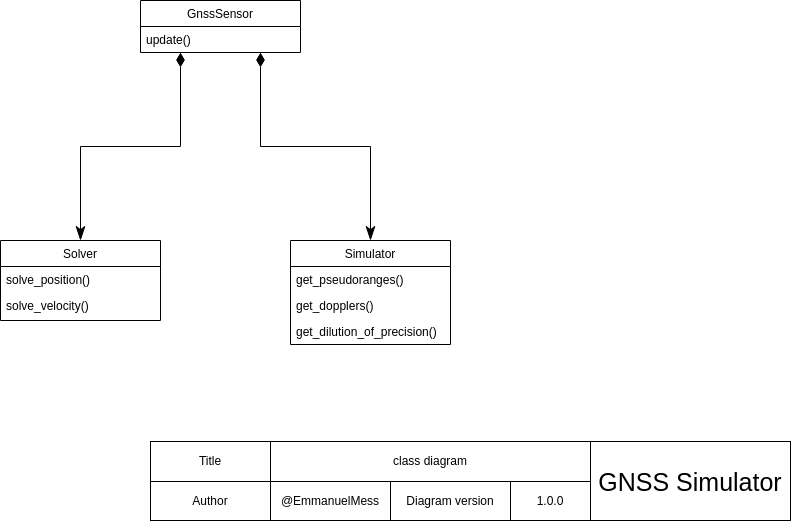

The diagram above was exported from draw.io. Its source (the exported page's mxGraphModel, read from the mxfile embedded in the PNG):
<mxGraphModel dx="1434" dy="870" grid="1" gridSize="10" guides="1" tooltips="1" connect="1" arrows="1" fold="1" page="1" pageScale="1" pageWidth="1169" pageHeight="827" math="0" shadow="0">
  <root>
    <mxCell id="WIyWlLk6GJQsqaUBKTNV-0" />
    <mxCell id="WIyWlLk6GJQsqaUBKTNV-1" parent="WIyWlLk6GJQsqaUBKTNV-0" />
    <mxCell id="-XGP2u-0EIi3l-pmt6pq-0" value="Title" style="rounded=0;whiteSpace=wrap;html=1;" parent="WIyWlLk6GJQsqaUBKTNV-1" vertex="1">
      <mxGeometry x="520" y="641" width="120" height="40" as="geometry" />
    </mxCell>
    <mxCell id="-XGP2u-0EIi3l-pmt6pq-1" value="class diagram" style="rounded=0;whiteSpace=wrap;html=1;" parent="WIyWlLk6GJQsqaUBKTNV-1" vertex="1">
      <mxGeometry x="640.0000000000001" y="641" width="320" height="40" as="geometry" />
    </mxCell>
    <mxCell id="-XGP2u-0EIi3l-pmt6pq-3" value="Author" style="rounded=0;whiteSpace=wrap;html=1;" parent="WIyWlLk6GJQsqaUBKTNV-1" vertex="1">
      <mxGeometry x="520" y="681" width="120" height="39" as="geometry" />
    </mxCell>
    <mxCell id="-XGP2u-0EIi3l-pmt6pq-4" value="@EmmanuelMess" style="rounded=0;whiteSpace=wrap;html=1;" parent="WIyWlLk6GJQsqaUBKTNV-1" vertex="1">
      <mxGeometry x="640" y="681" width="120" height="39" as="geometry" />
    </mxCell>
    <mxCell id="-XGP2u-0EIi3l-pmt6pq-6" value="Diagram version" style="rounded=0;whiteSpace=wrap;html=1;" parent="WIyWlLk6GJQsqaUBKTNV-1" vertex="1">
      <mxGeometry x="760" y="681" width="120" height="39" as="geometry" />
    </mxCell>
    <mxCell id="-XGP2u-0EIi3l-pmt6pq-7" value="&lt;font style=&quot;font-size: 25px;&quot;&gt;GNSS Simulator&lt;/font&gt;" style="rounded=0;whiteSpace=wrap;html=1;" parent="WIyWlLk6GJQsqaUBKTNV-1" vertex="1">
      <mxGeometry x="960" y="641" width="200" height="79" as="geometry" />
    </mxCell>
    <mxCell id="-XGP2u-0EIi3l-pmt6pq-8" value="1.0.0" style="rounded=0;whiteSpace=wrap;html=1;" parent="WIyWlLk6GJQsqaUBKTNV-1" vertex="1">
      <mxGeometry x="880" y="681" width="80" height="39" as="geometry" />
    </mxCell>
    <mxCell id="CMjmf-C1bNGuf1s_lmqw-0" value="Solver" style="swimlane;fontStyle=0;align=center;verticalAlign=top;childLayout=stackLayout;horizontal=1;startSize=26;horizontalStack=0;resizeParent=1;resizeLast=0;collapsible=1;marginBottom=0;rounded=0;shadow=0;strokeWidth=1;" parent="WIyWlLk6GJQsqaUBKTNV-1" vertex="1">
      <mxGeometry x="370" y="440" width="160" height="80" as="geometry">
        <mxRectangle x="130" y="380" width="160" height="26" as="alternateBounds" />
      </mxGeometry>
    </mxCell>
    <mxCell id="CMjmf-C1bNGuf1s_lmqw-4" value="solve_position()" style="text;align=left;verticalAlign=top;spacingLeft=4;spacingRight=4;overflow=hidden;rotatable=0;points=[[0,0.5],[1,0.5]];portConstraint=eastwest;" parent="CMjmf-C1bNGuf1s_lmqw-0" vertex="1">
      <mxGeometry y="26" width="160" height="26" as="geometry" />
    </mxCell>
    <mxCell id="CMjmf-C1bNGuf1s_lmqw-5" value="solve_velocity()" style="text;align=left;verticalAlign=top;spacingLeft=4;spacingRight=4;overflow=hidden;rotatable=0;points=[[0,0.5],[1,0.5]];portConstraint=eastwest;" parent="CMjmf-C1bNGuf1s_lmqw-0" vertex="1">
      <mxGeometry y="52" width="160" height="26" as="geometry" />
    </mxCell>
    <mxCell id="uvnFxgVQmhlH-IvhCjsl-7" style="edgeStyle=elbowEdgeStyle;rounded=0;orthogonalLoop=1;jettySize=auto;html=1;startArrow=diamondThin;startFill=1;startSize=12;endArrow=classicThin;endFill=1;endSize=12;exitX=0.75;exitY=1;exitDx=0;exitDy=0;entryX=0.5;entryY=0;entryDx=0;entryDy=0;elbow=vertical;" parent="WIyWlLk6GJQsqaUBKTNV-1" source="uvnFxgVQmhlH-IvhCjsl-4" target="uvnFxgVQmhlH-IvhCjsl-0" edge="1">
      <mxGeometry relative="1" as="geometry">
        <mxPoint x="630" y="340" as="targetPoint" />
      </mxGeometry>
    </mxCell>
    <mxCell id="uvnFxgVQmhlH-IvhCjsl-0" value="Simulator" style="swimlane;fontStyle=0;align=center;verticalAlign=top;childLayout=stackLayout;horizontal=1;startSize=26;horizontalStack=0;resizeParent=1;resizeLast=0;collapsible=1;marginBottom=0;rounded=0;shadow=0;strokeWidth=1;" parent="WIyWlLk6GJQsqaUBKTNV-1" vertex="1">
      <mxGeometry x="660" y="440" width="160" height="104" as="geometry">
        <mxRectangle x="130" y="380" width="160" height="26" as="alternateBounds" />
      </mxGeometry>
    </mxCell>
    <mxCell id="uvnFxgVQmhlH-IvhCjsl-1" value="get_pseudoranges()" style="text;align=left;verticalAlign=top;spacingLeft=4;spacingRight=4;overflow=hidden;rotatable=0;points=[[0,0.5],[1,0.5]];portConstraint=eastwest;" parent="uvnFxgVQmhlH-IvhCjsl-0" vertex="1">
      <mxGeometry y="26" width="160" height="26" as="geometry" />
    </mxCell>
    <mxCell id="uvnFxgVQmhlH-IvhCjsl-2" value="get_dopplers()" style="text;align=left;verticalAlign=top;spacingLeft=4;spacingRight=4;overflow=hidden;rotatable=0;points=[[0,0.5],[1,0.5]];portConstraint=eastwest;" parent="uvnFxgVQmhlH-IvhCjsl-0" vertex="1">
      <mxGeometry y="52" width="160" height="26" as="geometry" />
    </mxCell>
    <mxCell id="uvnFxgVQmhlH-IvhCjsl-3" value="get_dilution_of_precision()" style="text;align=left;verticalAlign=top;spacingLeft=4;spacingRight=4;overflow=hidden;rotatable=0;points=[[0,0.5],[1,0.5]];portConstraint=eastwest;" parent="uvnFxgVQmhlH-IvhCjsl-0" vertex="1">
      <mxGeometry y="78" width="160" height="26" as="geometry" />
    </mxCell>
    <mxCell id="uvnFxgVQmhlH-IvhCjsl-4" value="GnssSensor" style="swimlane;fontStyle=0;align=center;verticalAlign=top;childLayout=stackLayout;horizontal=1;startSize=26;horizontalStack=0;resizeParent=1;resizeLast=0;collapsible=1;marginBottom=0;rounded=0;shadow=0;strokeWidth=1;" parent="WIyWlLk6GJQsqaUBKTNV-1" vertex="1">
      <mxGeometry x="510" y="200" width="160" height="52" as="geometry">
        <mxRectangle x="130" y="380" width="160" height="26" as="alternateBounds" />
      </mxGeometry>
    </mxCell>
    <mxCell id="uvnFxgVQmhlH-IvhCjsl-5" value="update()" style="text;align=left;verticalAlign=top;spacingLeft=4;spacingRight=4;overflow=hidden;rotatable=0;points=[[0,0.5],[1,0.5]];portConstraint=eastwest;" parent="uvnFxgVQmhlH-IvhCjsl-4" vertex="1">
      <mxGeometry y="26" width="160" height="26" as="geometry" />
    </mxCell>
    <mxCell id="uvnFxgVQmhlH-IvhCjsl-8" style="edgeStyle=elbowEdgeStyle;rounded=0;orthogonalLoop=1;jettySize=auto;html=1;entryX=0.5;entryY=0;entryDx=0;entryDy=0;startArrow=diamondThin;startFill=1;startSize=12;endArrow=classicThin;endFill=1;endSize=12;exitX=0.25;exitY=1;exitDx=0;exitDy=0;elbow=vertical;" parent="WIyWlLk6GJQsqaUBKTNV-1" source="uvnFxgVQmhlH-IvhCjsl-4" target="CMjmf-C1bNGuf1s_lmqw-0" edge="1">
      <mxGeometry relative="1" as="geometry">
        <mxPoint x="410" y="310" as="sourcePoint" />
        <mxPoint x="450" y="350" as="targetPoint" />
      </mxGeometry>
    </mxCell>
  </root>
</mxGraphModel>